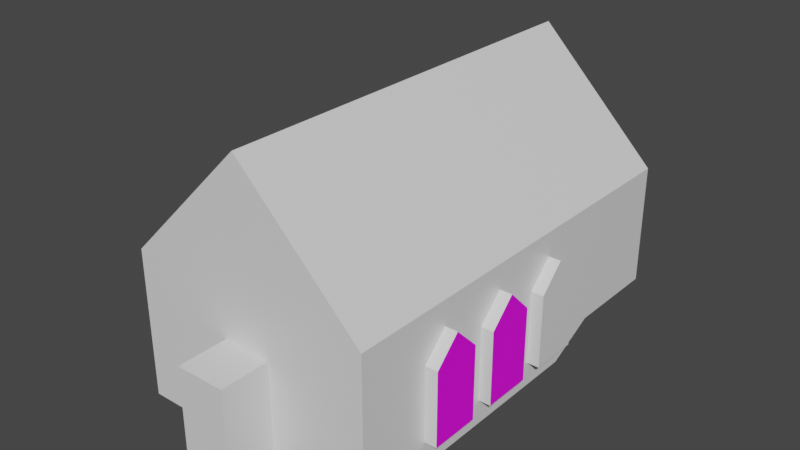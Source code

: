 # Source: test.blend  (saved by Blender 3.0.42; exported with 4.5.12 LTS)
import bpy
from mathutils import Matrix  # noqa: F401  (used for matrix-valued properties, if any)

bpy.ops.wm.read_factory_settings(use_empty=True)
scene = bpy.context.scene
scene.name = 'Scene'

# ---- collections
col_collection = bpy.data.collections.new('Collection'); scene.collection.children.link(col_collection)

# ---- images (referenced by path relative to the original .blend; pixels are not part of the script)
import os
ASSET_DIR = os.environ.get("B2B_ASSET_DIR", "")  # directory of the original .blend (textures are referenced by path, not embedded)
HERE = os.path.dirname(os.path.abspath(__file__))  # packed textures are extracted next to this script under _unpacked/

def load_image(name, relpath, width, height, colorspace="sRGB"):
    """Load a texture the original file referenced (path relative to the .blend, or extracted next to this script)."""
    p = next((c for c in (os.path.join(HERE, relpath), os.path.join(ASSET_DIR, relpath)) if relpath and os.path.exists(c)), "")
    if p:
        img = bpy.data.images.load(p, check_existing=True)
        img.name = name
    else:  # same state as the original file: an image datablock whose file is absent (Cycles renders it pink)
        img = bpy.data.images.new(name, width, height)
        img.source = "FILE"
        img.filepath = "//" + (relpath or name)
    img.colorspace_settings.name = colorspace
    return img
img_test_jpg = load_image('test.jpg', 'test.jpg', 1024, 1024, 'sRGB')
img_mid_campfire_png = load_image('Mid_Campfire.png', 'Mid_Campfire.png', 1024, 1024, 'sRGB')
img_ice_creeam_png = load_image('Ice_Creeam.png', 'Ice_Creeam.png', 1024, 1024, 'sRGB')

# ---- materials (node trees are filled in below, after node groups)
mat_parrot_test = bpy.data.materials.new('parrot_test')
mat_parrot_test.alpha_threshold = 0.0
mat_parrot_test.use_transparent_shadow = False
mat_parrot_test.line_color = (0.0, 0.0, 0.0, 1.0)
mat_vertex_lit = bpy.data.materials.new('vertex_lit')
mat_vertex_lit.alpha_threshold = 0.0
mat_vertex_lit.use_transparent_shadow = False
mat_vertex_lit.line_color = (0.0, 0.0, 0.0, 1.0)
mat_window_mid = bpy.data.materials.new('window_mid')
mat_window_mid.alpha_threshold = 0.0
mat_window_mid.use_transparent_shadow = False
mat_window_mid.line_color = (0.0, 0.0, 0.0, 1.0)
mat_window_ice_cream = bpy.data.materials.new('window_ice_cream')
mat_window_ice_cream.alpha_threshold = 0.0
mat_window_ice_cream.use_transparent_shadow = False
mat_window_ice_cream.line_color = (0.0, 0.0, 0.0, 1.0)

# ---- material node trees
mat_parrot_test.use_nodes = True; mat_parrot_test.node_tree.nodes.clear()
_N = mat_parrot_test.node_tree.nodes; _L = mat_parrot_test.node_tree.links
n0 = _N.new('ShaderNodeOutputMaterial'); n0.name = 'Material Output'; n0.location = (300, 300)
n1 = _N.new('ShaderNodeBsdfPrincipled'); n1.name = 'Principled BSDF'; n1.location = (10, 300)
n1.distribution = 'GGX'
n1.subsurface_method = 'RANDOM_WALK_SKIN'
n1.inputs[2].default_value = 0.4
n1.inputs[3].default_value = 1.45
n1.inputs[27].default_value = (0.0, 0.0, 0.0, 1.0)
n1.inputs[28].default_value = 1.0
n2 = _N.new('ShaderNodeTexImage'); n2.name = 'Image Texture'; n2.location = (-280, 280)
n2.image = img_test_jpg
_L.new(n1.outputs[0], n0.inputs[0])
_L.new(n2.outputs[0], n1.inputs[0])
n0.is_active_output = True
mat_vertex_lit.use_nodes = True; mat_vertex_lit.node_tree.nodes.clear()
_N = mat_vertex_lit.node_tree.nodes; _L = mat_vertex_lit.node_tree.links
n0 = _N.new('ShaderNodeOutputMaterial'); n0.name = 'Material Output'; n0.location = (300, 300)
n1 = _N.new('ShaderNodeBsdfPrincipled'); n1.name = 'Principled BSDF'; n1.location = (10, 300)
n1.distribution = 'GGX'
n1.subsurface_method = 'RANDOM_WALK_SKIN'
n1.inputs[2].default_value = 0.4
n1.inputs[3].default_value = 1.45
n1.inputs[27].default_value = (0.0, 0.0, 0.0, 1.0)
n1.inputs[28].default_value = 1.0
_L.new(n1.outputs[0], n0.inputs[0])
n0.is_active_output = True
mat_window_mid.use_nodes = True; mat_window_mid.node_tree.nodes.clear()
_N = mat_window_mid.node_tree.nodes; _L = mat_window_mid.node_tree.links
n0 = _N.new('ShaderNodeOutputMaterial'); n0.name = 'Material Output'; n0.location = (300, 300)
n1 = _N.new('ShaderNodeBsdfPrincipled'); n1.name = 'Principled BSDF'; n1.location = (10, 300)
n1.distribution = 'GGX'
n1.subsurface_method = 'RANDOM_WALK_SKIN'
n1.inputs[2].default_value = 0.4
n1.inputs[3].default_value = 1.45
n1.inputs[27].default_value = (0.0, 0.0, 0.0, 1.0)
n1.inputs[28].default_value = 1.0
n2 = _N.new('ShaderNodeTexImage'); n2.name = 'Image Texture'; n2.location = (-280, 280)
n2.image = img_mid_campfire_png
_L.new(n1.outputs[0], n0.inputs[0])
_L.new(n2.outputs[0], n1.inputs[0])
n0.is_active_output = True
mat_window_ice_cream.use_nodes = True; mat_window_ice_cream.node_tree.nodes.clear()
_N = mat_window_ice_cream.node_tree.nodes; _L = mat_window_ice_cream.node_tree.links
n0 = _N.new('ShaderNodeOutputMaterial'); n0.name = 'Material Output'; n0.location = (300, 300)
n1 = _N.new('ShaderNodeBsdfPrincipled'); n1.name = 'Principled BSDF'; n1.location = (10, 300)
n1.distribution = 'GGX'
n1.subsurface_method = 'RANDOM_WALK_SKIN'
n1.inputs[2].default_value = 0.4
n1.inputs[3].default_value = 1.45
n1.inputs[27].default_value = (0.0, 0.0, 0.0, 1.0)
n1.inputs[28].default_value = 1.0
n2 = _N.new('ShaderNodeTexImage'); n2.name = 'Image Texture'; n2.location = (-280, 280)
n2.image = img_ice_creeam_png
_L.new(n1.outputs[0], n0.inputs[0])
_L.new(n2.outputs[0], n1.inputs[0])
n0.is_active_output = True

# ---- world
world_world = bpy.data.worlds.new('World'); scene.world = world_world
world_world.use_nodes = True; world_world.node_tree.nodes.clear()
_N = world_world.node_tree.nodes; _L = world_world.node_tree.links
n0 = _N.new('ShaderNodeOutputWorld'); n0.name = 'World Output'; n0.location = (300, 300)
n1 = _N.new('ShaderNodeBackground'); n1.name = 'Background'; n1.location = (10, 300)
n1.inputs[0].default_value = (0.05088, 0.05088, 0.05088, 1.0)
_L.new(n1.outputs[0], n0.inputs[0])
n0.is_active_output = True
world_world.color = (0.05088, 0.05088, 0.05088)
world_world.use_sun_shadow = False
world_world.sun_shadow_jitter_overblur = 0.0

# ---- meshes
me_plane = bpy.data.meshes.new('Plane')
me_plane.from_pydata([(-1.0, 0.0, -1.0), (1.0, 0.0, -1.0), (-1.0, 0.0, 1.0), (1.0, 0.0, 1.0)], [], [(0, 1, 3, 2)])
_uv = me_plane.uv_layers.new(name='UVMap')
_uv.uv.foreach_set('vector', [0.0, 0.0, 1.0, 0.0, 1.0, 1.0, 0.0, 1.0])
me_plane.materials.append(mat_parrot_test)
me_plane.use_remesh_fix_poles = True
me_plane.use_remesh_preserve_attributes = False
me_plane.update()
me_cube = bpy.data.meshes.new('Cube')
me_cube.from_pydata([(5.0, 3.0, 5.0), (5.0, 3.0, 0.0), (5.0, -14.0, 5.0), (5.0, -14.0, -1.0), (5.0, -3.0, 5.0), (5.0, -1.0, 0.0), (5.0, -1.0, 5.0), (5.0, -9.0, 5.0), (5.0, -9.0, -1.0), (0.0, 3.0, 0.0), (0.0, -14.0, 10.0), (0.0, -14.0, -1.0), (0.0, 3.0, 10.0), (0.0, -3.0, 10.0), (0.0, -1.0, 10.0), (0.0, -1.0, 0.0), (0.0, -9.0, -1.0), (0.0, -9.0, 10.0), (5.0, -11.0, 5.0), (5.0, -11.0, -1.0), (0.0, -11.0, -1.0), (0.0, -11.0, 10.0), (5.0, 3.0, 1.0), (5.0, -14.0, 0.0), (5.0, -3.0, 0.0), (5.0, -1.0, 1.0), (5.0, -9.0, 0.0), (0.0, 3.0, 1.0), (5.0, -11.0, 0.0), (5.0, 3.0, 3.0), (5.0, -14.0, 3.0), (5.0, -1.0, 3.0), (5.0, -9.0, 3.0), (0.0, -14.0, 3.0), (5.0, -11.0, 3.0), (5.0, -10.0, 4.0), (5.0, -10.0, 5.0), (0.0, -10.0, 10.0), (5.5, -9.0, 3.0), (5.5, -9.0, 0.0), (5.5, -11.0, 3.0), (5.5, -11.0, 0.0), (5.5, -10.0, 4.0), (5.0, -8.0, -1.0), (5.0, -6.0, -1.0), (5.0, -6.0, 5.0), (5.0, -8.0, 5.0), (0.0, -6.0, 10.0), (0.0, -8.0, 10.0), (0.0, -6.0, -1.0), (0.0, -8.0, -1.0), (5.0, -6.0, 0.0), (5.0, -8.0, 0.0), (5.0, -6.0, 3.0), (5.0, -8.0, 3.0), (5.0, -7.0, 5.0), (0.0, -7.0, 10.0), (5.0, -7.0, 4.0), (5.5, -6.0, 0.0), (5.5, -8.0, 0.0), (5.5, -7.0, 4.0), (5.5, -8.0, 3.0), (5.5, -6.0, 3.0), (5.0, -5.0, -1.0), (5.0, -3.0, -1.0), (5.0, -5.0, 5.0), (0.0, -5.0, 10.0), (0.0, -3.0, -1.0), (0.0, -5.0, -1.0), (5.0, -5.0, 0.0), (5.0, -3.0, 3.0), (5.0, -5.0, 3.0), (5.0, -4.0, 5.0), (0.0, -4.0, 10.0), (5.0, -4.0, 4.0), (5.5, -3.0, 0.0), (5.5, -5.0, 0.0), (5.5, -4.0, 4.0), (5.5, -5.0, 3.0), (5.5, -3.0, 3.0), (0.0, 3.0, 7.0), (2.121, 3.0, 1.879), (3.0, 3.0, 4.0), (2.121, 3.0, 6.121), (0.0, 3.5, 1.0), (0.0, 3.5, 7.0), (2.121, 3.5, 1.879), (3.0, 3.5, 4.0), (2.121, 3.5, 6.121), (1.0, -14.0, -1.0), (1.0, -14.0, 0.0), (1.0, -14.0, 3.0), (0.0, -16.0, 0.0), (0.0, -16.0, -1.0), (0.0, -16.0, 3.0), (1.0, -16.0, 0.0), (1.0, -16.0, 3.0), (1.0, -16.0, -1.0)], [], [(20, 11, 89, 3, 19), (34, 30, 2, 18), (22, 81, 27), (31, 70, 4, 6), (15, 67, 64, 5), (9, 15, 5, 1), (29, 31, 6, 0), (54, 32, 7, 46), (50, 16, 8, 43), (46, 7, 17, 48), (0, 6, 14, 12), (6, 4, 13, 14), (30, 91, 33, 10, 2), (18, 2, 10, 21), (36, 18, 21, 37), (16, 20, 19, 8), (8, 19, 28, 26), (11, 93, 97, 89), (43, 8, 26, 52), (1, 5, 25, 22), (5, 64, 24, 25), (9, 1, 22, 27), (19, 3, 23, 28), (35, 42, 40, 34), (89, 97, 95, 90), (52, 26, 32, 54), (22, 25, 31, 29), (25, 24, 70, 31), (22, 29, 82, 81), (28, 23, 30, 34), (7, 36, 37, 17), (7, 32, 35, 36), (18, 36, 35, 34), (32, 38, 42, 35), (28, 41, 39, 26), (26, 39, 38, 32), (34, 40, 41, 28), (69, 51, 53, 71), (51, 58, 62, 53), (63, 44, 51, 69), (44, 43, 52, 51), (65, 45, 47, 66), (55, 46, 48, 56), (68, 49, 44, 63), (49, 50, 43, 44), (71, 53, 45, 65), (57, 54, 46, 55), (53, 57, 55, 45), (45, 55, 56, 47), (53, 62, 60, 57), (54, 61, 59, 52), (57, 60, 61, 54), (52, 59, 58, 51), (74, 71, 65, 72), (67, 68, 63, 64), (72, 65, 66, 73), (64, 63, 69, 24), (70, 79, 77, 74), (4, 72, 73, 13), (70, 74, 72, 4), (75, 76, 78, 77, 79), (74, 77, 78, 71), (69, 76, 75, 24), (24, 75, 79, 70), (71, 78, 76, 69), (29, 0, 82), (0, 83, 82), (0, 12, 83), (83, 12, 80), (80, 85, 88, 83), (86, 87, 88, 85, 84), (82, 87, 86, 81), (81, 86, 84, 27), (83, 88, 87, 82), (23, 90, 91, 30), (3, 89, 90, 23), (97, 93, 92, 95), (95, 92, 94, 96), (91, 96, 94, 33), (90, 95, 96, 91)])
_uv = me_cube.uv_layers.new(name='UVMap')
_uv.uv.foreach_set('vector', [0.25, 0.7188, 0.25, 0.75, 0.3125, 0.75, 0.375, 0.75, 0.375, 0.7188, 0.5625, 0.7188, 0.5625, 0.75, 0.625, 0.75, 0.625, 0.7188, 0.5, 0.5, 0.0, 0.0, 0.5, 0.375, 0.5625, 0.5625, 0.5625, 0.625, 0.625, 0.625, 0.625, 0.5625, 0.25, 0.5625, 0.25, 0.625, 0.375, 0.625, 0.375, 0.5625, 0.25, 0.5, 0.25, 0.5625, 0.375, 0.5625, 0.375, 0.5, 0.5625, 0.5, 0.5625, 0.5625, 0.625, 0.5625, 0.625, 0.5, 0.5625, 0.6667, 0.5625, 0.6875, 0.625, 0.6875, 0.625, 0.6667, 0.25, 0.6667, 0.25, 0.6875, 0.375, 0.6875, 0.375, 0.6667, 0.625, 0.6667, 0.625, 0.6875, 0.75, 0.6875, 0.75, 0.6667, 0.625, 0.5, 0.625, 0.5625, 0.75, 0.5625, 0.75, 0.5, 0.625, 0.5625, 0.625, 0.625, 0.75, 0.625, 0.75, 0.5625, 0.5625, 0.75, 0.5625, 0.8125, 0.5625, 0.875, 0.625, 0.875, 0.625, 0.75, 0.625, 0.7188, 0.625, 0.75, 0.75, 0.75, 0.75, 0.7188, 0.625, 0.7031, 0.625, 0.7188, 0.75, 0.7188, 0.75, 0.7031, 0.25, 0.6875, 0.25, 0.7188, 0.375, 0.7188, 0.375, 0.6875, 0.375, 0.6875, 0.375, 0.7188, 0.5, 0.7188, 0.5, 0.6875, 0.25, 0.75, 0.25, 0.75, 0.3125, 0.75, 0.3125, 0.75, 0.375, 0.6667, 0.375, 0.6875, 0.5, 0.6875, 0.5, 0.6667, 0.375, 0.5, 0.375, 0.5625, 0.5, 0.5625, 0.5, 0.5, 0.375, 0.5625, 0.375, 0.625, 0.5, 0.625, 0.5, 0.5625, 0.375, 0.375, 0.375, 0.5, 0.5, 0.5, 0.5, 0.375, 0.375, 0.7188, 0.375, 0.75, 0.5, 0.75, 0.5, 0.7188, 0.5625, 0.7031, 0.5625, 0.7031, 0.5625, 0.7188, 0.5625, 0.7188, 0.375, 0.8125, 0.375, 0.8125, 0.5, 0.8125, 0.5, 0.8125, 0.5, 0.6667, 0.5, 0.6875, 0.5625, 0.6875, 0.5625, 0.6667, 0.5, 0.5, 0.5, 0.5625, 0.5625, 0.5625, 0.5625, 0.5, 0.5, 0.5625, 0.5, 0.625, 0.5625, 0.625, 0.5625, 0.5625, 0.5, 0.5, 0.5625, 0.5, 0.0, 0.0, 0.0, 0.0, 0.5, 0.7188, 0.5, 0.75, 0.5625, 0.75, 0.5625, 0.7188, 0.625, 0.6875, 0.625, 0.7031, 0.75, 0.7031, 0.75, 0.6875, 0.625, 0.6875, 0.5625, 0.6875, 0.5625, 0.7031, 0.625, 0.7031, 0.625, 0.7188, 0.625, 0.7031, 0.5625, 0.7031, 0.5625, 0.7188, 0.5625, 0.6875, 0.5625, 0.6875, 0.5625, 0.7031, 0.5625, 0.7031, 0.5, 0.7188, 0.5, 0.7188, 0.5, 0.6875, 0.5, 0.6875, 0.5, 0.6875, 0.5, 0.6875, 0.5625, 0.6875, 0.5625, 0.6875, 0.5625, 0.7188, 0.5625, 0.7188, 0.5, 0.7188, 0.5, 0.7188, 0.5, 0.6389, 0.5, 0.6458, 0.5625, 0.6458, 0.5625, 0.6389, 0.5, 0.6458, 0.5, 0.6458, 0.5625, 0.6458, 0.5625, 0.6458, 0.375, 0.6389, 0.375, 0.6458, 0.5, 0.6458, 0.5, 0.6389, 0.375, 0.6458, 0.375, 0.6667, 0.5, 0.6667, 0.5, 0.6458, 0.625, 0.6389, 0.625, 0.6458, 0.75, 0.6458, 0.75, 0.6389, 0.625, 0.6562, 0.625, 0.6667, 0.75, 0.6667, 0.75, 0.6562, 0.25, 0.6389, 0.25, 0.6458, 0.375, 0.6458, 0.375, 0.6389, 0.25, 0.6458, 0.25, 0.6667, 0.375, 0.6667, 0.375, 0.6458, 0.5625, 0.6389, 0.5625, 0.6458, 0.625, 0.6458, 0.625, 0.6389, 0.5625, 0.6562, 0.5625, 0.6667, 0.625, 0.6667, 0.625, 0.6562, 0.5625, 0.6458, 0.5625, 0.6562, 0.625, 0.6562, 0.625, 0.6458, 0.625, 0.6458, 0.625, 0.6562, 0.75, 0.6562, 0.75, 0.6458, 0.5625, 0.6458, 0.5625, 0.6458, 0.5625, 0.6562, 0.5625, 0.6562, 0.5625, 0.6667, 0.5625, 0.6667, 0.5, 0.6667, 0.5, 0.6667, 0.5625, 0.6562, 0.5625, 0.6562, 0.5625, 0.6667, 0.5625, 0.6667, 0.5, 0.6667, 0.5, 0.6667, 0.5, 0.6458, 0.5, 0.6458, 0.5625, 0.6354, 0.5625, 0.6389, 0.625, 0.6389, 0.625, 0.6354, 0.25, 0.6319, 0.25, 0.6389, 0.375, 0.6389, 0.375, 0.6319, 0.625, 0.6354, 0.625, 0.6389, 0.75, 0.6389, 0.75, 0.6354, 0.375, 0.6319, 0.375, 0.6389, 0.5, 0.6389, 0.5, 0.6319, 0.5625, 0.6319, 0.5625, 0.6319, 0.5625, 0.6354, 0.5625, 0.6354, 0.625, 0.6319, 0.625, 0.6354, 0.75, 0.6354, 0.75, 0.6319, 0.5625, 0.6319, 0.5625, 0.6354, 0.625, 0.6354, 0.625, 0.6319, 0.5, 0.6319, 0.5, 0.6389, 0.5625, 0.6389, 0.5625, 0.6354, 0.5625, 0.6319, 0.5625, 0.6354, 0.5625, 0.6354, 0.5625, 0.6389, 0.5625, 0.6389, 0.5, 0.6389, 0.5, 0.6389, 0.5, 0.6319, 0.5, 0.6319, 0.5, 0.6319, 0.5, 0.6319, 0.5625, 0.6319, 0.5625, 0.6319, 0.5625, 0.6389, 0.5625, 0.6389, 0.5, 0.6389, 0.5, 0.6389, 0.5625, 0.5, 0.625, 0.5, 0.0, 0.0, 0.625, 0.5, 0.0, 0.0, 0.0, 0.0, 0.625, 0.5, 0.75, 0.5, 0.0, 0.0, 0.0, 0.0, 0.75, 0.5, 0.0, 0.0, 0.0, 0.0, 0.0, 0.0, 0.0, 0.0, 0.0, 0.0, 0.0, 0.0, 0.0, 0.0, 0.0, 0.0, 0.0, 0.0, 0.5, 0.375, 0.0, 0.0, 0.0, 0.0, 0.0, 0.0, 0.0, 0.0, 0.0, 0.0, 0.0, 0.0, 0.5, 0.375, 0.5, 0.375, 0.0, 0.0, 0.0, 0.0, 0.0, 0.0, 0.0, 0.0, 0.5, 0.75, 0.5, 0.8125, 0.5625, 0.8125, 0.5625, 0.75, 0.375, 0.75, 0.375, 0.8125, 0.5, 0.8125, 0.5, 0.75, 0.375, 0.8125, 0.375, 0.875, 0.5, 0.875, 0.5, 0.8125, 0.5, 0.8125, 0.5, 0.875, 0.5625, 0.875, 0.5625, 0.8125, 0.5625, 0.8125, 0.5625, 0.8125, 0.5625, 0.875, 0.5625, 0.875, 0.5, 0.8125, 0.5, 0.8125, 0.5625, 0.8125, 0.5625, 0.8125])
me_cube.materials.append(mat_vertex_lit)
me_cube.use_remesh_preserve_volume = False
me_cube.use_remesh_preserve_attributes = False
me_cube.use_mirror_vertex_groups = False
me_cube.update()
me_window_mid = bpy.data.meshes.new('window_mid')
me_window_mid.from_pydata([(0.0, 1.0, 1.0), (0.0, 1.0, -2.0), (0.0, -1.0, 1.0), (0.0, -1.0, -2.0), (0.0, 0.0, 2.0)], [], [(1, 3, 2, 4, 0)])
_uv = me_window_mid.uv_layers.new(name='UVMap')
_uv.uv.foreach_set('vector', [0.0, 0.0, 1.0, 0.0, 1.0, 0.75, 0.5, 1.0, 0.0, 0.75])
me_window_mid.materials.append(mat_window_mid)
me_window_mid.use_remesh_preserve_volume = False
me_window_mid.use_remesh_preserve_attributes = False
me_window_mid.use_mirror_vertex_groups = False
me_window_mid.update()
me_window_ice_cream = bpy.data.meshes.new('window_ice_cream')
me_window_ice_cream.from_pydata([(0.0, 1.0, 1.0), (0.0, 1.0, -2.0), (0.0, -1.0, 1.0), (0.0, -1.0, -2.0), (0.0, 0.0, 2.0)], [], [(1, 3, 2, 4, 0)])
_uv = me_window_ice_cream.uv_layers.new(name='UVMap')
_uv.uv.foreach_set('vector', [0.0, 0.0, 1.0, 0.0, 1.0, 0.75, 0.5, 1.0, 0.0, 0.75])
me_window_ice_cream.materials.append(mat_window_ice_cream)
me_window_ice_cream.use_remesh_preserve_volume = False
me_window_ice_cream.use_remesh_preserve_attributes = False
me_window_ice_cream.use_mirror_vertex_groups = False
me_window_ice_cream.update()

# ---- objects
ob_megatexture_test = bpy.data.objects.new('@megatexture test', me_plane)
ob_ignore = bpy.data.objects.new('@ignore', me_cube)
ob_megatexture_window_mid = bpy.data.objects.new('@megatexture window_mid', me_window_mid)
ob_megatexture_window_mid_001 = bpy.data.objects.new('@megatexture window_mid.001', me_window_ice_cream)

# ---- transforms, parenting, visibility, modifiers, constraints
ob_megatexture_test.location = (0.0, 0.0, 1.0)
ob_ignore.location = (0.0, 0.0, 0.0)
ob_ignore.lock_rotations_4d = False
ob_ignore.empty_display_type = 'ARROWS'
ob_ignore.lineart.crease_threshold = 0.0
_m = ob_ignore.modifiers.new('Mirror', 'MIRROR')
_m.use_clip = True
ob_megatexture_window_mid.location = (5.5, -7.0, 2.0)
ob_megatexture_window_mid.lock_rotations_4d = False
ob_megatexture_window_mid.empty_display_type = 'ARROWS'
ob_megatexture_window_mid.lineart.crease_threshold = 0.0
ob_megatexture_window_mid_001.location = (5.5, -10.0, 2.0)
ob_megatexture_window_mid_001.lock_rotations_4d = False
ob_megatexture_window_mid_001.empty_display_type = 'ARROWS'
ob_megatexture_window_mid_001.lineart.crease_threshold = 0.0

# ---- collection membership
col_collection.objects.link(ob_megatexture_test)
col_collection.objects.link(ob_ignore)
col_collection.objects.link(ob_megatexture_window_mid)
col_collection.objects.link(ob_megatexture_window_mid_001)

# ---- scene / render settings (as saved in the file)
scene.frame_start = 1; scene.frame_end = 250; scene.frame_set(0)
scene.render.engine = 'BLENDER_EEVEE_NEXT'
scene.cycles.sampling_pattern = 'TABULATED_SOBOL'
scene.cycles.use_light_tree = False
scene.view_settings.view_transform = 'Filmic'
bpy.context.view_layer.update()

# ---- added for rendering (the .blend has no active camera and no usable light): camera, sun
cam_auto = bpy.data.cameras.new('AutoCamera')
cam_auto.lens = 50.0
cam_auto.sensor_width = 36.0
cam_auto.clip_end = 1000.0
ob_auto_camera = bpy.data.objects.new('AutoCamera', cam_auto)
scene.collection.objects.link(ob_auto_camera)
ob_auto_camera.location = (23.0797, -33.9456, 22.9637)
ob_auto_camera.rotation_euler = (1.09748, -7.21219e-08, 0.694738)
scene.camera = ob_auto_camera
light_auto_sun = bpy.data.lights.new('AutoSun', 'SUN')
light_auto_sun.energy = 3.0
light_auto_sun.angle = 0.0523599
ob_auto_sun = bpy.data.objects.new('AutoSun', light_auto_sun)
scene.collection.objects.link(ob_auto_sun)
ob_auto_sun.rotation_euler = (0.872665, 0.174533, 0.523599)
bpy.context.view_layer.update()
